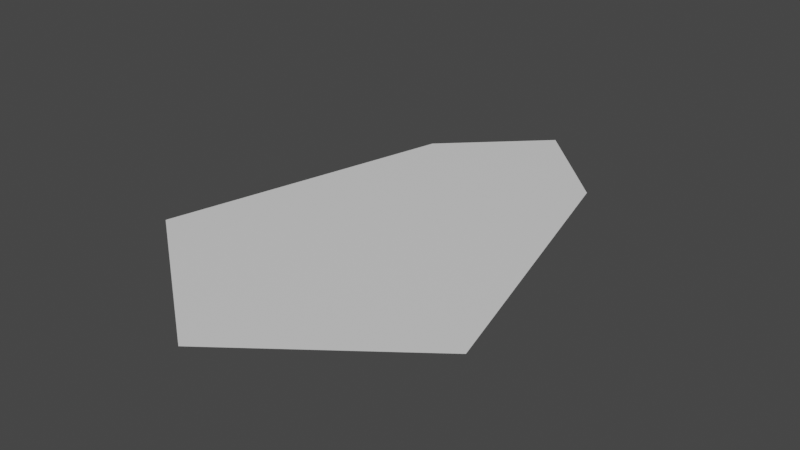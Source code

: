 # Source: gunner.blend  (saved by Blender 2.80.75; exported with 4.5.12 LTS)
import bpy
from mathutils import Matrix  # noqa: F401  (used for matrix-valued properties, if any)

bpy.ops.wm.read_factory_settings(use_empty=True)
scene = bpy.context.scene
scene.name = 'Scene'

# ---- collections
col_collection = bpy.data.collections.new('Collection'); scene.collection.children.link(col_collection)

# ---- materials (node trees are filled in below, after node groups)
mat_lightpurple = bpy.data.materials.new('LightPurple')
mat_lightpurple.use_transparent_shadow = False
mat_purple = bpy.data.materials.new('Purple')
mat_purple.use_transparent_shadow = False
mat_darkpurple = bpy.data.materials.new('DarkPurple')
mat_darkpurple.use_transparent_shadow = False

# ---- material node trees
mat_lightpurple.use_nodes = True; mat_lightpurple.node_tree.nodes.clear()
_N = mat_lightpurple.node_tree.nodes; _L = mat_lightpurple.node_tree.links
n0 = _N.new('ShaderNodeOutputMaterial'); n0.name = 'Material Output'; n0.location = (300, 300)
n1 = _N.new('ShaderNodeBsdfPrincipled'); n1.name = 'Principled BSDF'; n1.location = (10, 300)
n1.distribution = 'GGX'
n1.subsurface_method = 'BURLEY'
n1.inputs[3].default_value = 1.45
n1.inputs[27].default_value = (0.0, 0.0, 0.0, 1.0)
n1.inputs[28].default_value = 1.0
_L.new(n1.outputs[0], n0.inputs[0])
n0.is_active_output = True
mat_purple.use_nodes = True; mat_purple.node_tree.nodes.clear()
_N = mat_purple.node_tree.nodes; _L = mat_purple.node_tree.links
n0 = _N.new('ShaderNodeOutputMaterial'); n0.name = 'Material Output'; n0.location = (300, 300)
n1 = _N.new('ShaderNodeBsdfPrincipled'); n1.name = 'Principled BSDF'; n1.location = (10, 300)
n1.distribution = 'GGX'
n1.subsurface_method = 'BURLEY'
n1.inputs[3].default_value = 1.45
n1.inputs[27].default_value = (0.0, 0.0, 0.0, 1.0)
n1.inputs[28].default_value = 1.0
_L.new(n1.outputs[0], n0.inputs[0])
n0.is_active_output = True
mat_darkpurple.use_nodes = True; mat_darkpurple.node_tree.nodes.clear()
_N = mat_darkpurple.node_tree.nodes; _L = mat_darkpurple.node_tree.links
n0 = _N.new('ShaderNodeOutputMaterial'); n0.name = 'Material Output'; n0.location = (300, 300)
n1 = _N.new('ShaderNodeBsdfPrincipled'); n1.name = 'Principled BSDF'; n1.location = (10, 300)
n1.distribution = 'GGX'
n1.subsurface_method = 'BURLEY'
n1.inputs[3].default_value = 1.45
n1.inputs[27].default_value = (0.0, 0.0, 0.0, 1.0)
n1.inputs[28].default_value = 1.0
_L.new(n1.outputs[0], n0.inputs[0])
n0.is_active_output = True

# ---- world
world_world = bpy.data.worlds.new('World'); scene.world = world_world
world_world.use_nodes = True; world_world.node_tree.nodes.clear()
_N = world_world.node_tree.nodes; _L = world_world.node_tree.links
n0 = _N.new('ShaderNodeOutputWorld'); n0.name = 'World Output'; n0.location = (300, 300)
n1 = _N.new('ShaderNodeBackground'); n1.name = 'Background'; n1.location = (10, 300)
n1.inputs[0].default_value = (0.05088, 0.05088, 0.05088, 1.0)
_L.new(n1.outputs[0], n0.inputs[0])
n0.is_active_output = True
world_world.color = (0.05088, 0.05088, 0.05088)
world_world.use_sun_shadow = False
world_world.sun_shadow_jitter_overblur = 0.0

# ---- meshes
me_circle = bpy.data.meshes.new('Circle')
me_circle.from_pydata([(-2.554e-08, 1.958, 0.0), (-0.7309, 1.25, 0.0), (-1.324, -1.042, 0.0), (1.493e-07, -2.042, 0.0), (1.324, -1.042, 0.0), (0.7309, 1.25, 0.0), (-2.554e-08, -0.04174, 0.0)], [], [(1, 6, 0), (0, 6, 5), (1, 2, 6), (4, 5, 6), (2, 3, 6), (3, 4, 6)])
me_circle.polygons.foreach_set('material_index', [2, 1, 1, 0, 2, 1])
_uv = me_circle.uv_layers.new(name='UVMap')
_uv.uv.foreach_set('vector', [0.0, 0.0, 0.0, 0.0, 0.0, 0.0, 0.0, 0.0, 0.0, 0.0, 0.0, 0.0, 0.0, 0.0, 0.0, 0.0, 0.0, 0.0, 0.0, 0.0, 0.0, 0.0, 0.0, 0.0, 0.0, 0.0, 0.0, 0.0, 0.0, 0.0, 0.0, 0.0, 0.0, 0.0, 0.0, 0.0])
me_circle.materials.append(mat_lightpurple)
me_circle.materials.append(mat_purple)
me_circle.materials.append(mat_darkpurple)
me_circle.use_remesh_preserve_volume = False
me_circle.use_remesh_preserve_attributes = False
me_circle.use_mirror_vertex_groups = False
me_circle.update()

# ---- objects
ob_circle = bpy.data.objects.new('Circle', me_circle)

# ---- transforms, parenting, visibility, modifiers, constraints
ob_circle.location = (0.0, 0.0, 0.0)
ob_circle.lineart.crease_threshold = 0.0

# ---- collection membership
col_collection.objects.link(ob_circle)

# ---- scene / render settings (as saved in the file)
scene.frame_start = 1; scene.frame_end = 250; scene.frame_set(1)
scene.render.engine = 'BLENDER_EEVEE_NEXT'
scene.cycles.use_denoising = False
scene.cycles.samples = 128
scene.cycles.sampling_pattern = 'TABULATED_SOBOL'
scene.cycles.use_adaptive_sampling = False
scene.cycles.use_light_tree = False
scene.view_settings.view_transform = 'Filmic'
bpy.context.view_layer.update()

# ---- added for rendering (the .blend has no active camera and no usable light): camera, sun
cam_auto = bpy.data.cameras.new('AutoCamera')
cam_auto.lens = 50.0
cam_auto.sensor_width = 36.0
cam_auto.clip_end = 1000.0
ob_auto_camera = bpy.data.objects.new('AutoCamera', cam_auto)
scene.collection.objects.link(ob_auto_camera)
ob_auto_camera.location = (4.43794, -5.36727, 3.55035)
ob_auto_camera.rotation_euler = (1.09748, -7.21219e-08, 0.694738)
scene.camera = ob_auto_camera
light_auto_sun = bpy.data.lights.new('AutoSun', 'SUN')
light_auto_sun.energy = 3.0
light_auto_sun.angle = 0.0523599
ob_auto_sun = bpy.data.objects.new('AutoSun', light_auto_sun)
scene.collection.objects.link(ob_auto_sun)
ob_auto_sun.rotation_euler = (0.872665, 0.174533, 0.523599)
bpy.context.view_layer.update()
